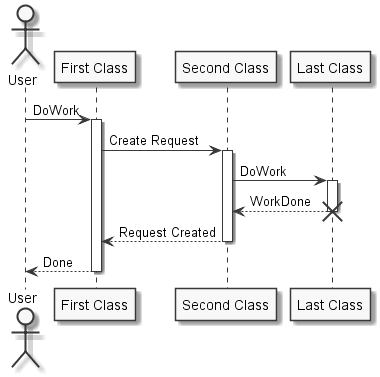

The diagram above was rendered by PlantUML. Its source (embedded in the PNG):
@startuml
skinparam monochrome true

actor User
participant "First Class" as A
participant "Second Class" as B
participant "Last Class" as C

User -> A: DoWork
activate A

A -> B: Create Request
activate B

B -> C: DoWork
activate C
C --> B: WorkDone
destroy C

B --> A: Request Created
deactivate B

A --> User: Done
deactivate A

@enduml